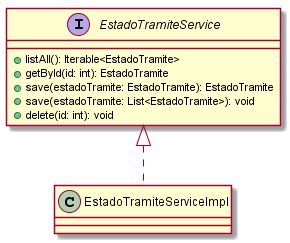

The diagram above was rendered by PlantUML. Its source (embedded in the PNG):
@startuml EstadoTramiteService
interface EstadoTramiteService {
 + listAll(): Iterable<EstadoTramite>
 + getById(id: int): EstadoTramite
 + save(estadoTramite: EstadoTramite): EstadoTramite
 + save(estadoTramite: List<EstadoTramite>): void
 + delete(id: int): void
}
EstadoTramiteService <|.. EstadoTramiteServiceImpl
@enduml